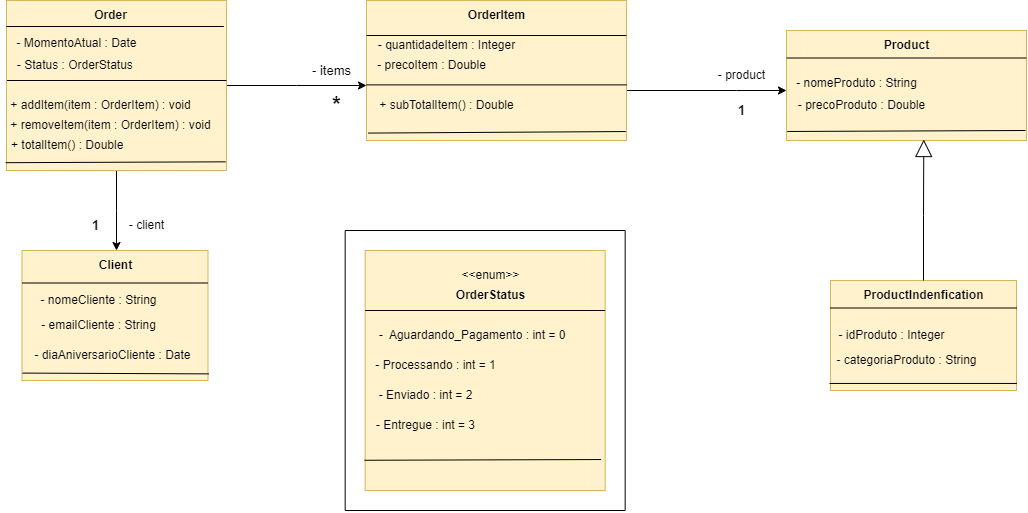

The diagram above was exported from draw.io. Its source (the exported page's mxGraphModel, read from the mxfile embedded in the PNG):
<mxGraphModel dx="1167" dy="619" grid="1" gridSize="10" guides="1" tooltips="1" connect="1" arrows="1" fold="1" page="1" pageScale="1" pageWidth="3300" pageHeight="4681" math="0" shadow="0">
  <root>
    <mxCell id="0" />
    <mxCell id="1" parent="0" />
    <mxCell id="RBz5-wCQU5zkkf_TUDXI-27" style="edgeStyle=orthogonalEdgeStyle;rounded=0;orthogonalLoop=1;jettySize=auto;html=1;exitX=0.5;exitY=1;exitDx=0;exitDy=0;" parent="1" source="RBz5-wCQU5zkkf_TUDXI-29" edge="1">
      <mxGeometry relative="1" as="geometry">
        <mxPoint x="156" y="290" as="targetPoint" />
      </mxGeometry>
    </mxCell>
    <mxCell id="RBz5-wCQU5zkkf_TUDXI-28" style="edgeStyle=orthogonalEdgeStyle;rounded=0;orthogonalLoop=1;jettySize=auto;html=1;" parent="1" source="RBz5-wCQU5zkkf_TUDXI-29" edge="1">
      <mxGeometry relative="1" as="geometry">
        <mxPoint x="406" y="125" as="targetPoint" />
      </mxGeometry>
    </mxCell>
    <mxCell id="RBz5-wCQU5zkkf_TUDXI-29" value="" style="rounded=0;whiteSpace=wrap;html=1;fillColor=#fff2cc;strokeColor=#d6b656;" parent="1" vertex="1">
      <mxGeometry x="46" y="40" width="220" height="170" as="geometry" />
    </mxCell>
    <mxCell id="RBz5-wCQU5zkkf_TUDXI-30" value="" style="endArrow=none;html=1;rounded=0;exitX=-0.001;exitY=0.153;exitDx=0;exitDy=0;entryX=0.988;entryY=0.153;entryDx=0;entryDy=0;entryPerimeter=0;exitPerimeter=0;" parent="1" source="RBz5-wCQU5zkkf_TUDXI-29" target="RBz5-wCQU5zkkf_TUDXI-29" edge="1">
      <mxGeometry width="50" height="50" relative="1" as="geometry">
        <mxPoint x="66" y="60" as="sourcePoint" />
        <mxPoint x="186" y="60" as="targetPoint" />
      </mxGeometry>
    </mxCell>
    <mxCell id="RBz5-wCQU5zkkf_TUDXI-31" value="&lt;b&gt;Order&lt;/b&gt;" style="text;html=1;align=center;verticalAlign=middle;resizable=0;points=[];autosize=1;strokeColor=none;fillColor=none;" parent="1" vertex="1">
      <mxGeometry x="120" y="40" width="60" height="30" as="geometry" />
    </mxCell>
    <mxCell id="RBz5-wCQU5zkkf_TUDXI-32" value="- MomentoAtual : Date&lt;div&gt;&lt;br&gt;&lt;/div&gt;" style="text;html=1;align=center;verticalAlign=middle;resizable=0;points=[];autosize=1;strokeColor=none;fillColor=none;" parent="1" vertex="1">
      <mxGeometry x="46" y="70" width="140" height="40" as="geometry" />
    </mxCell>
    <mxCell id="RBz5-wCQU5zkkf_TUDXI-33" value="- Status : OrderStatus&amp;nbsp;" style="text;html=1;align=center;verticalAlign=middle;resizable=0;points=[];autosize=1;strokeColor=none;fillColor=none;" parent="1" vertex="1">
      <mxGeometry x="46" y="90" width="140" height="30" as="geometry" />
    </mxCell>
    <mxCell id="RBz5-wCQU5zkkf_TUDXI-34" value="" style="endArrow=none;html=1;rounded=0;exitX=0.004;exitY=0.593;exitDx=0;exitDy=0;exitPerimeter=0;entryX=1.002;entryY=0.593;entryDx=0;entryDy=0;entryPerimeter=0;" parent="1" edge="1">
      <mxGeometry width="50" height="50" relative="1" as="geometry">
        <mxPoint x="46.44" y="120" as="sourcePoint" />
        <mxPoint x="266.00000000000006" y="120" as="targetPoint" />
      </mxGeometry>
    </mxCell>
    <mxCell id="RBz5-wCQU5zkkf_TUDXI-35" value="+ addItem(item : OrderItem) : void" style="text;html=1;align=center;verticalAlign=middle;resizable=0;points=[];autosize=1;strokeColor=none;fillColor=none;" parent="1" vertex="1">
      <mxGeometry x="40" y="130" width="200" height="30" as="geometry" />
    </mxCell>
    <mxCell id="RBz5-wCQU5zkkf_TUDXI-36" value="+ removeItem(item : OrderItem) : void" style="text;html=1;align=center;verticalAlign=middle;resizable=0;points=[];autosize=1;strokeColor=none;fillColor=none;" parent="1" vertex="1">
      <mxGeometry x="40" y="150" width="220" height="30" as="geometry" />
    </mxCell>
    <mxCell id="RBz5-wCQU5zkkf_TUDXI-37" value="+ totalItem() : Double&amp;nbsp;&amp;nbsp;" style="text;html=1;align=center;verticalAlign=middle;resizable=0;points=[];autosize=1;strokeColor=none;fillColor=none;" parent="1" vertex="1">
      <mxGeometry x="40" y="170" width="140" height="30" as="geometry" />
    </mxCell>
    <mxCell id="RBz5-wCQU5zkkf_TUDXI-38" value="" style="rounded=0;whiteSpace=wrap;html=1;fillColor=#fff2cc;strokeColor=#d6b656;" parent="1" vertex="1">
      <mxGeometry x="61.5" y="290" width="186" height="130" as="geometry" />
    </mxCell>
    <mxCell id="RBz5-wCQU5zkkf_TUDXI-39" value="&lt;b&gt;Client&lt;/b&gt;" style="text;html=1;align=center;verticalAlign=middle;resizable=0;points=[];autosize=1;strokeColor=none;fillColor=none;" parent="1" vertex="1">
      <mxGeometry x="124.5" y="290" width="60" height="30" as="geometry" />
    </mxCell>
    <mxCell id="RBz5-wCQU5zkkf_TUDXI-40" value="- nomeCliente : String" style="text;html=1;align=center;verticalAlign=middle;resizable=0;points=[];autosize=1;strokeColor=none;fillColor=none;" parent="1" vertex="1">
      <mxGeometry x="67.5" y="325" width="140" height="30" as="geometry" />
    </mxCell>
    <mxCell id="RBz5-wCQU5zkkf_TUDXI-41" value="- emailCliente : String" style="text;html=1;align=center;verticalAlign=middle;resizable=0;points=[];autosize=1;strokeColor=none;fillColor=none;" parent="1" vertex="1">
      <mxGeometry x="67.5" y="350" width="140" height="30" as="geometry" />
    </mxCell>
    <mxCell id="RBz5-wCQU5zkkf_TUDXI-42" value="- diaAniversarioCliente : Date" style="text;html=1;align=center;verticalAlign=middle;resizable=0;points=[];autosize=1;strokeColor=none;fillColor=none;" parent="1" vertex="1">
      <mxGeometry x="61.5" y="380" width="180" height="30" as="geometry" />
    </mxCell>
    <mxCell id="RBz5-wCQU5zkkf_TUDXI-43" value="" style="endArrow=none;html=1;rounded=0;entryX=0;entryY=0.25;entryDx=0;entryDy=0;exitX=1;exitY=0.25;exitDx=0;exitDy=0;" parent="1" source="RBz5-wCQU5zkkf_TUDXI-38" target="RBz5-wCQU5zkkf_TUDXI-38" edge="1">
      <mxGeometry width="50" height="50" relative="1" as="geometry">
        <mxPoint x="233.5" y="240" as="sourcePoint" />
        <mxPoint x="283.5" y="190" as="targetPoint" />
      </mxGeometry>
    </mxCell>
    <mxCell id="RBz5-wCQU5zkkf_TUDXI-44" style="edgeStyle=orthogonalEdgeStyle;rounded=0;orthogonalLoop=1;jettySize=auto;html=1;exitX=1;exitY=0.75;exitDx=0;exitDy=0;" parent="1" source="RBz5-wCQU5zkkf_TUDXI-45" edge="1">
      <mxGeometry relative="1" as="geometry">
        <mxPoint x="826" y="130" as="targetPoint" />
        <Array as="points">
          <mxPoint x="776" y="130" />
          <mxPoint x="776" y="130" />
        </Array>
      </mxGeometry>
    </mxCell>
    <mxCell id="RBz5-wCQU5zkkf_TUDXI-45" value="" style="rounded=0;whiteSpace=wrap;html=1;fillColor=#fff2cc;strokeColor=#d6b656;" parent="1" vertex="1">
      <mxGeometry x="406" y="40" width="260" height="140" as="geometry" />
    </mxCell>
    <mxCell id="RBz5-wCQU5zkkf_TUDXI-46" value="&lt;b&gt;OrderItem&lt;/b&gt;" style="text;html=1;align=center;verticalAlign=middle;resizable=0;points=[];autosize=1;strokeColor=none;fillColor=none;" parent="1" vertex="1">
      <mxGeometry x="496" y="40" width="80" height="30" as="geometry" />
    </mxCell>
    <mxCell id="RBz5-wCQU5zkkf_TUDXI-47" value="" style="endArrow=none;html=1;rounded=0;entryX=1;entryY=0.25;entryDx=0;entryDy=0;exitX=0;exitY=0.25;exitDx=0;exitDy=0;elbow=vertical;" parent="1" source="RBz5-wCQU5zkkf_TUDXI-45" target="RBz5-wCQU5zkkf_TUDXI-45" edge="1">
      <mxGeometry width="50" height="50" relative="1" as="geometry">
        <mxPoint x="356" y="210" as="sourcePoint" />
        <mxPoint x="406" y="160" as="targetPoint" />
      </mxGeometry>
    </mxCell>
    <mxCell id="RBz5-wCQU5zkkf_TUDXI-48" value="- quantidadeItem : Integer" style="text;html=1;align=center;verticalAlign=middle;resizable=0;points=[];autosize=1;strokeColor=none;fillColor=none;" parent="1" vertex="1">
      <mxGeometry x="406" y="70" width="160" height="30" as="geometry" />
    </mxCell>
    <mxCell id="RBz5-wCQU5zkkf_TUDXI-49" value="- precoItem : Double" style="text;html=1;align=center;verticalAlign=middle;resizable=0;points=[];autosize=1;strokeColor=none;fillColor=none;" parent="1" vertex="1">
      <mxGeometry x="406" y="90" width="130" height="30" as="geometry" />
    </mxCell>
    <mxCell id="RBz5-wCQU5zkkf_TUDXI-50" value="" style="endArrow=none;html=1;rounded=0;entryX=1;entryY=0.75;entryDx=0;entryDy=0;exitX=0;exitY=0.75;exitDx=0;exitDy=0;" parent="1" edge="1">
      <mxGeometry width="50" height="50" relative="1" as="geometry">
        <mxPoint x="406" y="124.38" as="sourcePoint" />
        <mxPoint x="666" y="124.38" as="targetPoint" />
      </mxGeometry>
    </mxCell>
    <mxCell id="RBz5-wCQU5zkkf_TUDXI-51" value="+ subTotalItem() : Double" style="text;html=1;align=center;verticalAlign=middle;resizable=0;points=[];autosize=1;strokeColor=none;fillColor=none;" parent="1" vertex="1">
      <mxGeometry x="406" y="130" width="160" height="30" as="geometry" />
    </mxCell>
    <mxCell id="RBz5-wCQU5zkkf_TUDXI-52" value="" style="rounded=0;whiteSpace=wrap;html=1;fillColor=#fff2cc;strokeColor=#d6b656;" parent="1" vertex="1">
      <mxGeometry x="826" y="70" width="240" height="110" as="geometry" />
    </mxCell>
    <mxCell id="RBz5-wCQU5zkkf_TUDXI-53" value="&lt;b&gt;Product&lt;/b&gt;" style="text;html=1;align=center;verticalAlign=middle;resizable=0;points=[];autosize=1;strokeColor=none;fillColor=none;" parent="1" vertex="1">
      <mxGeometry x="911" y="70" width="70" height="30" as="geometry" />
    </mxCell>
    <mxCell id="RBz5-wCQU5zkkf_TUDXI-54" value="- nomeProduto : String&lt;div&gt;&lt;div&gt;&lt;br&gt;&lt;/div&gt;&lt;/div&gt;" style="text;html=1;align=center;verticalAlign=middle;resizable=0;points=[];autosize=1;strokeColor=none;fillColor=none;" parent="1" vertex="1">
      <mxGeometry x="826" y="110" width="140" height="40" as="geometry" />
    </mxCell>
    <mxCell id="RBz5-wCQU5zkkf_TUDXI-55" value="- precoProduto : Double" style="text;html=1;align=center;verticalAlign=middle;resizable=0;points=[];autosize=1;strokeColor=none;fillColor=none;" parent="1" vertex="1">
      <mxGeometry x="826" y="130" width="150" height="30" as="geometry" />
    </mxCell>
    <mxCell id="RBz5-wCQU5zkkf_TUDXI-56" value="" style="endArrow=none;html=1;rounded=0;entryX=1;entryY=0.25;entryDx=0;entryDy=0;exitX=0;exitY=0.25;exitDx=0;exitDy=0;" parent="1" source="RBz5-wCQU5zkkf_TUDXI-52" target="RBz5-wCQU5zkkf_TUDXI-52" edge="1">
      <mxGeometry width="50" height="50" relative="1" as="geometry">
        <mxPoint x="436" y="280" as="sourcePoint" />
        <mxPoint x="486" y="230" as="targetPoint" />
      </mxGeometry>
    </mxCell>
    <mxCell id="RBz5-wCQU5zkkf_TUDXI-57" value="" style="endArrow=none;html=1;rounded=0;entryX=1.005;entryY=0.949;entryDx=0;entryDy=0;entryPerimeter=0;exitX=0.003;exitY=0.943;exitDx=0;exitDy=0;exitPerimeter=0;" parent="1" source="RBz5-wCQU5zkkf_TUDXI-38" target="RBz5-wCQU5zkkf_TUDXI-38" edge="1">
      <mxGeometry width="50" height="50" relative="1" as="geometry">
        <mxPoint x="56" y="420" as="sourcePoint" />
        <mxPoint x="416" y="240" as="targetPoint" />
      </mxGeometry>
    </mxCell>
    <mxCell id="RBz5-wCQU5zkkf_TUDXI-58" value="" style="endArrow=none;html=1;rounded=0;exitX=-0.004;exitY=0.954;exitDx=0;exitDy=0;exitPerimeter=0;entryX=0.996;entryY=0.949;entryDx=0;entryDy=0;entryPerimeter=0;" parent="1" source="RBz5-wCQU5zkkf_TUDXI-29" target="RBz5-wCQU5zkkf_TUDXI-29" edge="1">
      <mxGeometry width="50" height="50" relative="1" as="geometry">
        <mxPoint x="366" y="290" as="sourcePoint" />
        <mxPoint x="416" y="240" as="targetPoint" />
      </mxGeometry>
    </mxCell>
    <mxCell id="RBz5-wCQU5zkkf_TUDXI-59" value="" style="endArrow=none;html=1;rounded=0;exitX=0.006;exitY=0.947;exitDx=0;exitDy=0;exitPerimeter=0;entryX=0.997;entryY=0.936;entryDx=0;entryDy=0;entryPerimeter=0;" parent="1" source="RBz5-wCQU5zkkf_TUDXI-45" target="RBz5-wCQU5zkkf_TUDXI-45" edge="1">
      <mxGeometry width="50" height="50" relative="1" as="geometry">
        <mxPoint x="646" y="290" as="sourcePoint" />
        <mxPoint x="696" y="240" as="targetPoint" />
      </mxGeometry>
    </mxCell>
    <mxCell id="RBz5-wCQU5zkkf_TUDXI-60" value="" style="endArrow=none;html=1;rounded=0;entryX=0.003;entryY=0.918;entryDx=0;entryDy=0;entryPerimeter=0;" parent="1" target="RBz5-wCQU5zkkf_TUDXI-52" edge="1">
      <mxGeometry width="50" height="50" relative="1" as="geometry">
        <mxPoint x="1065" y="170" as="sourcePoint" />
        <mxPoint x="696" y="240" as="targetPoint" />
      </mxGeometry>
    </mxCell>
    <mxCell id="RBz5-wCQU5zkkf_TUDXI-61" value="" style="whiteSpace=wrap;html=1;aspect=fixed;fillColor=#fff2cc;strokeColor=#d6b656;" parent="1" vertex="1">
      <mxGeometry x="404.66999999999996" y="290" width="240" height="240" as="geometry" />
    </mxCell>
    <mxCell id="RBz5-wCQU5zkkf_TUDXI-62" value="&amp;lt;&amp;lt;enum&amp;gt;&amp;gt;" style="text;html=1;align=center;verticalAlign=middle;resizable=0;points=[];autosize=1;strokeColor=none;fillColor=none;" parent="1" vertex="1">
      <mxGeometry x="489.66999999999996" y="300" width="80" height="30" as="geometry" />
    </mxCell>
    <mxCell id="RBz5-wCQU5zkkf_TUDXI-63" value="&lt;b&gt;OrderStatus&lt;/b&gt;" style="text;html=1;align=center;verticalAlign=middle;resizable=0;points=[];autosize=1;strokeColor=none;fillColor=none;" parent="1" vertex="1">
      <mxGeometry x="484.66999999999996" y="320" width="90" height="30" as="geometry" />
    </mxCell>
    <mxCell id="RBz5-wCQU5zkkf_TUDXI-64" value="" style="endArrow=none;html=1;rounded=0;exitX=0;exitY=0.25;exitDx=0;exitDy=0;entryX=1;entryY=0.25;entryDx=0;entryDy=0;" parent="1" source="RBz5-wCQU5zkkf_TUDXI-61" target="RBz5-wCQU5zkkf_TUDXI-61" edge="1">
      <mxGeometry width="50" height="50" relative="1" as="geometry">
        <mxPoint x="514.67" y="480" as="sourcePoint" />
        <mxPoint x="564.67" y="430" as="targetPoint" />
      </mxGeometry>
    </mxCell>
    <mxCell id="RBz5-wCQU5zkkf_TUDXI-65" value="-&amp;nbsp; Aguardando_Pagamento : int = 0&amp;nbsp;&amp;nbsp;" style="text;html=1;align=center;verticalAlign=middle;resizable=0;points=[];autosize=1;strokeColor=none;fillColor=none;" parent="1" vertex="1">
      <mxGeometry x="404.66999999999996" y="360" width="220" height="30" as="geometry" />
    </mxCell>
    <mxCell id="RBz5-wCQU5zkkf_TUDXI-66" value="- Processando : int = 1" style="text;html=1;align=center;verticalAlign=middle;resizable=0;points=[];autosize=1;strokeColor=none;fillColor=none;" parent="1" vertex="1">
      <mxGeometry x="404.66999999999996" y="390" width="140" height="30" as="geometry" />
    </mxCell>
    <mxCell id="RBz5-wCQU5zkkf_TUDXI-67" value="- Enviado : int = 2" style="text;html=1;align=center;verticalAlign=middle;resizable=0;points=[];autosize=1;strokeColor=none;fillColor=none;" parent="1" vertex="1">
      <mxGeometry x="404.66999999999996" y="420" width="120" height="30" as="geometry" />
    </mxCell>
    <mxCell id="RBz5-wCQU5zkkf_TUDXI-68" value="- Entregue : int = 3" style="text;html=1;align=center;verticalAlign=middle;resizable=0;points=[];autosize=1;strokeColor=none;fillColor=none;" parent="1" vertex="1">
      <mxGeometry x="404.66999999999996" y="450" width="120" height="30" as="geometry" />
    </mxCell>
    <mxCell id="RBz5-wCQU5zkkf_TUDXI-69" value="" style="endArrow=none;html=1;rounded=0;exitX=-0.003;exitY=0.874;exitDx=0;exitDy=0;exitPerimeter=0;entryX=0.983;entryY=0.871;entryDx=0;entryDy=0;entryPerimeter=0;" parent="1" source="RBz5-wCQU5zkkf_TUDXI-61" target="RBz5-wCQU5zkkf_TUDXI-61" edge="1">
      <mxGeometry width="50" height="50" relative="1" as="geometry">
        <mxPoint x="534.67" y="380" as="sourcePoint" />
        <mxPoint x="584.67" y="330" as="targetPoint" />
      </mxGeometry>
    </mxCell>
    <mxCell id="RBz5-wCQU5zkkf_TUDXI-70" value="" style="endArrow=none;html=1;rounded=0;" parent="1" edge="1">
      <mxGeometry width="50" height="50" relative="1" as="geometry">
        <mxPoint x="664.67" y="270" as="sourcePoint" />
        <mxPoint x="384.66999999999996" y="270" as="targetPoint" />
      </mxGeometry>
    </mxCell>
    <mxCell id="RBz5-wCQU5zkkf_TUDXI-71" value="" style="endArrow=none;html=1;rounded=0;" parent="1" edge="1">
      <mxGeometry width="50" height="50" relative="1" as="geometry">
        <mxPoint x="384.66999999999996" y="550" as="sourcePoint" />
        <mxPoint x="384.66999999999996" y="270" as="targetPoint" />
      </mxGeometry>
    </mxCell>
    <mxCell id="RBz5-wCQU5zkkf_TUDXI-72" value="" style="endArrow=none;html=1;rounded=0;" parent="1" edge="1">
      <mxGeometry width="50" height="50" relative="1" as="geometry">
        <mxPoint x="664.67" y="550" as="sourcePoint" />
        <mxPoint x="664.67" y="270" as="targetPoint" />
      </mxGeometry>
    </mxCell>
    <mxCell id="RBz5-wCQU5zkkf_TUDXI-73" value="" style="endArrow=none;html=1;rounded=0;" parent="1" edge="1">
      <mxGeometry width="50" height="50" relative="1" as="geometry">
        <mxPoint x="384.66999999999996" y="550" as="sourcePoint" />
        <mxPoint x="664.67" y="550" as="targetPoint" />
      </mxGeometry>
    </mxCell>
    <mxCell id="RBz5-wCQU5zkkf_TUDXI-74" value="&lt;b style=&quot;font-size: 22px;&quot;&gt;*&lt;/b&gt;" style="text;html=1;align=center;verticalAlign=middle;resizable=0;points=[];autosize=1;strokeColor=none;fillColor=none;spacingTop=-1;fontSize=22;" parent="1" vertex="1">
      <mxGeometry x="361" y="125" width="30" height="40" as="geometry" />
    </mxCell>
    <mxCell id="RBz5-wCQU5zkkf_TUDXI-75" value="- items" style="text;html=1;align=center;verticalAlign=middle;resizable=0;points=[];autosize=1;strokeColor=none;fillColor=none;fontSize=13;" parent="1" vertex="1">
      <mxGeometry x="341" y="95" width="60" height="30" as="geometry" />
    </mxCell>
    <mxCell id="RBz5-wCQU5zkkf_TUDXI-76" value="&lt;b&gt;&lt;font style=&quot;font-size: 13px;&quot;&gt;1&lt;/font&gt;&lt;/b&gt;" style="text;html=1;align=center;verticalAlign=middle;resizable=0;points=[];autosize=1;strokeColor=none;fillColor=none;" parent="1" vertex="1">
      <mxGeometry x="120" y="250" width="30" height="30" as="geometry" />
    </mxCell>
    <mxCell id="RBz5-wCQU5zkkf_TUDXI-77" value="- client" style="text;html=1;align=center;verticalAlign=middle;resizable=0;points=[];autosize=1;strokeColor=none;fillColor=none;" parent="1" vertex="1">
      <mxGeometry x="156" y="250" width="60" height="30" as="geometry" />
    </mxCell>
    <mxCell id="RBz5-wCQU5zkkf_TUDXI-78" value="- product" style="text;html=1;align=center;verticalAlign=middle;resizable=0;points=[];autosize=1;strokeColor=none;fillColor=none;" parent="1" vertex="1">
      <mxGeometry x="746" y="100" width="70" height="30" as="geometry" />
    </mxCell>
    <mxCell id="RBz5-wCQU5zkkf_TUDXI-79" value="&lt;b&gt;&lt;font style=&quot;font-size: 13px;&quot;&gt;1&lt;/font&gt;&lt;/b&gt;" style="text;html=1;align=center;verticalAlign=middle;resizable=0;points=[];autosize=1;strokeColor=none;fillColor=none;" parent="1" vertex="1">
      <mxGeometry x="766" y="135" width="30" height="30" as="geometry" />
    </mxCell>
    <mxCell id="RBz5-wCQU5zkkf_TUDXI-81" value="" style="rounded=0;whiteSpace=wrap;html=1;fillColor=#fff2cc;strokeColor=#d6b656;" parent="1" vertex="1">
      <mxGeometry x="870" y="320" width="186" height="110" as="geometry" />
    </mxCell>
    <mxCell id="n8I6wfe8nHf_tcpRj5jQ-1" value="&lt;b&gt;ProductIndenfication&lt;/b&gt;" style="text;html=1;align=center;verticalAlign=middle;resizable=0;points=[];autosize=1;strokeColor=none;fillColor=none;" parent="1" vertex="1">
      <mxGeometry x="893" y="320" width="140" height="30" as="geometry" />
    </mxCell>
    <mxCell id="n8I6wfe8nHf_tcpRj5jQ-2" value="" style="endArrow=none;html=1;rounded=0;exitX=0;exitY=0.25;exitDx=0;exitDy=0;entryX=1;entryY=0.25;entryDx=0;entryDy=0;" parent="1" source="RBz5-wCQU5zkkf_TUDXI-81" target="RBz5-wCQU5zkkf_TUDXI-81" edge="1">
      <mxGeometry width="50" height="50" relative="1" as="geometry">
        <mxPoint x="947" y="370" as="sourcePoint" />
        <mxPoint x="997" y="320" as="targetPoint" />
      </mxGeometry>
    </mxCell>
    <mxCell id="n8I6wfe8nHf_tcpRj5jQ-9" style="edgeStyle=orthogonalEdgeStyle;rounded=0;orthogonalLoop=1;jettySize=auto;html=1;entryX=0.572;entryY=0.991;entryDx=0;entryDy=0;entryPerimeter=0;endArrow=block;endFill=0;strokeWidth=1;endSize=15;targetPerimeterSpacing=10;strokeColor=default;startSize=6;" parent="1" source="RBz5-wCQU5zkkf_TUDXI-81" target="RBz5-wCQU5zkkf_TUDXI-52" edge="1">
      <mxGeometry relative="1" as="geometry" />
    </mxCell>
    <mxCell id="n8I6wfe8nHf_tcpRj5jQ-11" value="- idProduto : Integer" style="text;html=1;align=center;verticalAlign=middle;resizable=0;points=[];autosize=1;strokeColor=none;fillColor=none;" parent="1" vertex="1">
      <mxGeometry x="866" y="360" width="130" height="30" as="geometry" />
    </mxCell>
    <mxCell id="n8I6wfe8nHf_tcpRj5jQ-14" value="- categoriaProduto : String" style="text;html=1;align=center;verticalAlign=middle;resizable=0;points=[];autosize=1;strokeColor=none;fillColor=none;" parent="1" vertex="1">
      <mxGeometry x="866" y="385" width="160" height="30" as="geometry" />
    </mxCell>
    <mxCell id="n8I6wfe8nHf_tcpRj5jQ-15" value="" style="endArrow=none;html=1;rounded=0;entryX=1.002;entryY=0.936;entryDx=0;entryDy=0;entryPerimeter=0;exitX=-0.005;exitY=0.936;exitDx=0;exitDy=0;exitPerimeter=0;" parent="1" source="RBz5-wCQU5zkkf_TUDXI-81" target="RBz5-wCQU5zkkf_TUDXI-81" edge="1">
      <mxGeometry width="50" height="50" relative="1" as="geometry">
        <mxPoint x="940" y="400" as="sourcePoint" />
        <mxPoint x="990" y="350" as="targetPoint" />
      </mxGeometry>
    </mxCell>
  </root>
</mxGraphModel>